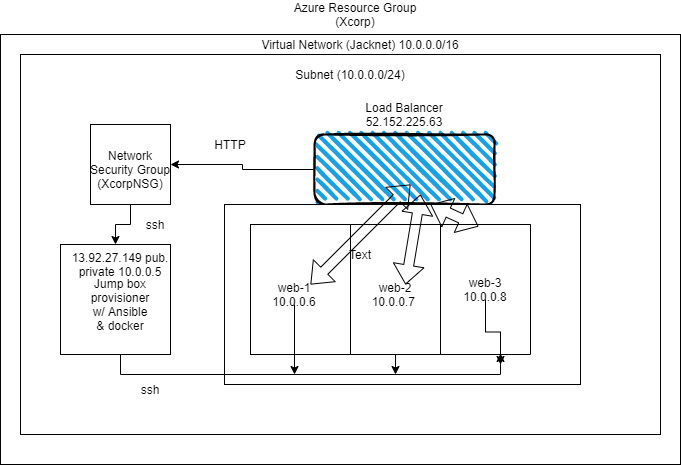

The diagram above was exported from draw.io. Its source (the exported page's mxGraphModel, read from the mxfile embedded in the PNG):
<mxGraphModel dx="1226" dy="1115" grid="1" gridSize="10" guides="1" tooltips="1" connect="1" arrows="1" fold="1" page="1" pageScale="1" pageWidth="827" pageHeight="1169" math="0" shadow="0">
  <root>
    <mxCell id="0" />
    <mxCell id="1" parent="0" />
    <mxCell id="S-EKEu_CFuDKCl_0j2-d-2" value="" style="rounded=0;whiteSpace=wrap;html=1;" parent="1" vertex="1">
      <mxGeometry x="70" y="220" width="680" height="430" as="geometry" />
    </mxCell>
    <mxCell id="S-EKEu_CFuDKCl_0j2-d-11" value="" style="rounded=0;whiteSpace=wrap;html=1;" parent="1" vertex="1">
      <mxGeometry x="90" y="240" width="640" height="380" as="geometry" />
    </mxCell>
    <mxCell id="S-EKEu_CFuDKCl_0j2-d-3" value="Azure Resource Group (Xcorp)" style="text;html=1;strokeColor=none;fillColor=none;align=center;verticalAlign=middle;whiteSpace=wrap;rounded=0;" parent="1" vertex="1">
      <mxGeometry x="360" y="190" width="130" height="20" as="geometry" />
    </mxCell>
    <mxCell id="S-EKEu_CFuDKCl_0j2-d-27" style="edgeStyle=orthogonalEdgeStyle;rounded=0;orthogonalLoop=1;jettySize=auto;html=1;exitX=0;exitY=0.5;exitDx=0;exitDy=0;" parent="1" source="S-EKEu_CFuDKCl_0j2-d-4" target="S-EKEu_CFuDKCl_0j2-d-16" edge="1">
      <mxGeometry relative="1" as="geometry" />
    </mxCell>
    <mxCell id="S-EKEu_CFuDKCl_0j2-d-4" value="" style="rounded=1;whiteSpace=wrap;html=1;strokeWidth=2;fillWeight=4;hachureGap=8;hachureAngle=45;fillColor=#1ba1e2;sketch=1;" parent="1" vertex="1">
      <mxGeometry x="384" y="320" width="180" height="70" as="geometry" />
    </mxCell>
    <mxCell id="S-EKEu_CFuDKCl_0j2-d-5" value="Load Balancer 52.152.225.63" style="text;html=1;strokeColor=none;fillColor=none;align=center;verticalAlign=middle;whiteSpace=wrap;rounded=0;" parent="1" vertex="1">
      <mxGeometry x="429" y="290" width="90" height="20" as="geometry" />
    </mxCell>
    <mxCell id="S-EKEu_CFuDKCl_0j2-d-12" value="Virtual Network (Jacknet) 10.0.0.0/16" style="text;html=1;strokeColor=none;fillColor=none;align=center;verticalAlign=middle;whiteSpace=wrap;rounded=0;" parent="1" vertex="1">
      <mxGeometry x="330" y="220" width="200" height="20" as="geometry" />
    </mxCell>
    <mxCell id="S-EKEu_CFuDKCl_0j2-d-13" value="Subnet (10.0.0.0/24)" style="text;html=1;strokeColor=none;fillColor=none;align=center;verticalAlign=middle;whiteSpace=wrap;rounded=0;" parent="1" vertex="1">
      <mxGeometry x="280" y="250" width="280" height="20" as="geometry" />
    </mxCell>
    <mxCell id="S-EKEu_CFuDKCl_0j2-d-30" style="edgeStyle=orthogonalEdgeStyle;rounded=0;orthogonalLoop=1;jettySize=auto;html=1;exitX=0.5;exitY=1;exitDx=0;exitDy=0;" parent="1" source="S-EKEu_CFuDKCl_0j2-d-16" target="S-EKEu_CFuDKCl_0j2-d-28" edge="1">
      <mxGeometry relative="1" as="geometry" />
    </mxCell>
    <mxCell id="S-EKEu_CFuDKCl_0j2-d-16" value="" style="whiteSpace=wrap;html=1;aspect=fixed;" parent="1" vertex="1">
      <mxGeometry x="160" y="310" width="80" height="80" as="geometry" />
    </mxCell>
    <mxCell id="S-EKEu_CFuDKCl_0j2-d-17" value="Network Security Group (XcorpNSG)" style="text;html=1;strokeColor=none;fillColor=none;align=center;verticalAlign=middle;whiteSpace=wrap;rounded=0;" parent="1" vertex="1">
      <mxGeometry x="155" y="345" width="90" height="20" as="geometry" />
    </mxCell>
    <mxCell id="S-EKEu_CFuDKCl_0j2-d-18" value="" style="swimlane;startSize=0;" parent="1" vertex="1">
      <mxGeometry x="330" y="410" width="320" height="160" as="geometry" />
    </mxCell>
    <mxCell id="S-EKEu_CFuDKCl_0j2-d-25" value="" style="rounded=0;whiteSpace=wrap;html=1;" parent="S-EKEu_CFuDKCl_0j2-d-18" vertex="1">
      <mxGeometry x="-36" y="-20" width="356" height="180" as="geometry" />
    </mxCell>
    <mxCell id="S-EKEu_CFuDKCl_0j2-d-32" style="edgeStyle=orthogonalEdgeStyle;rounded=0;orthogonalLoop=1;jettySize=auto;html=1;exitX=0.5;exitY=1;exitDx=0;exitDy=0;" parent="1" source="S-EKEu_CFuDKCl_0j2-d-19" edge="1">
      <mxGeometry relative="1" as="geometry">
        <mxPoint x="465" y="560" as="targetPoint" />
      </mxGeometry>
    </mxCell>
    <mxCell id="S-EKEu_CFuDKCl_0j2-d-19" value="" style="swimlane;startSize=0;" parent="1" vertex="1">
      <mxGeometry x="420" y="410" width="90" height="130" as="geometry" />
    </mxCell>
    <mxCell id="S-EKEu_CFuDKCl_0j2-d-22" value="web-2 10.0.0.7&amp;nbsp;" style="text;html=1;strokeColor=none;fillColor=none;align=center;verticalAlign=middle;whiteSpace=wrap;rounded=0;" parent="S-EKEu_CFuDKCl_0j2-d-19" vertex="1">
      <mxGeometry x="25" y="60" width="40" height="20" as="geometry" />
    </mxCell>
    <mxCell id="S-EKEu_CFuDKCl_0j2-d-20" value="" style="swimlane;startSize=0;" parent="1" vertex="1">
      <mxGeometry x="510" y="410" width="90" height="130" as="geometry" />
    </mxCell>
    <mxCell id="S-EKEu_CFuDKCl_0j2-d-23" value="web-3 10.0.0.8" style="text;html=1;strokeColor=none;fillColor=none;align=center;verticalAlign=middle;whiteSpace=wrap;rounded=0;" parent="S-EKEu_CFuDKCl_0j2-d-20" vertex="1">
      <mxGeometry x="25" y="55" width="40" height="20" as="geometry" />
    </mxCell>
    <mxCell id="S-EKEu_CFuDKCl_0j2-d-26" value="" style="rounded=0;whiteSpace=wrap;html=1;" parent="1" vertex="1">
      <mxGeometry x="320" y="410" width="100" height="130" as="geometry" />
    </mxCell>
    <mxCell id="S-EKEu_CFuDKCl_0j2-d-33" style="edgeStyle=orthogonalEdgeStyle;rounded=0;orthogonalLoop=1;jettySize=auto;html=1;exitX=0.5;exitY=1;exitDx=0;exitDy=0;" parent="1" source="S-EKEu_CFuDKCl_0j2-d-21" edge="1">
      <mxGeometry relative="1" as="geometry">
        <mxPoint x="364" y="560" as="targetPoint" />
      </mxGeometry>
    </mxCell>
    <mxCell id="S-EKEu_CFuDKCl_0j2-d-21" value="web-1 10.0.0.6" style="text;html=1;strokeColor=none;fillColor=none;align=center;verticalAlign=middle;whiteSpace=wrap;rounded=0;" parent="1" vertex="1">
      <mxGeometry x="344" y="470" width="40" height="20" as="geometry" />
    </mxCell>
    <mxCell id="S-EKEu_CFuDKCl_0j2-d-31" style="edgeStyle=orthogonalEdgeStyle;rounded=0;orthogonalLoop=1;jettySize=auto;html=1;exitX=0.5;exitY=1;exitDx=0;exitDy=0;entryX=0.667;entryY=0.992;entryDx=0;entryDy=0;entryPerimeter=0;" parent="1" source="S-EKEu_CFuDKCl_0j2-d-28" target="S-EKEu_CFuDKCl_0j2-d-20" edge="1">
      <mxGeometry relative="1" as="geometry">
        <Array as="points">
          <mxPoint x="190" y="560" />
          <mxPoint x="570" y="560" />
        </Array>
      </mxGeometry>
    </mxCell>
    <mxCell id="S-EKEu_CFuDKCl_0j2-d-28" value="" style="whiteSpace=wrap;html=1;aspect=fixed;" parent="1" vertex="1">
      <mxGeometry x="130" y="430" width="110" height="110" as="geometry" />
    </mxCell>
    <mxCell id="S-EKEu_CFuDKCl_0j2-d-29" value="Jump box provisioner w/ Ansible &amp;amp; docker" style="text;html=1;strokeColor=none;fillColor=none;align=center;verticalAlign=middle;whiteSpace=wrap;rounded=0;" parent="1" vertex="1">
      <mxGeometry x="170" y="480" width="40" height="20" as="geometry" />
    </mxCell>
    <mxCell id="S-EKEu_CFuDKCl_0j2-d-34" style="edgeStyle=orthogonalEdgeStyle;rounded=0;orthogonalLoop=1;jettySize=auto;html=1;exitX=0.5;exitY=1;exitDx=0;exitDy=0;" parent="1" source="S-EKEu_CFuDKCl_0j2-d-23" edge="1">
      <mxGeometry relative="1" as="geometry">
        <mxPoint x="570" y="550" as="targetPoint" />
      </mxGeometry>
    </mxCell>
    <mxCell id="S-EKEu_CFuDKCl_0j2-d-35" value="HTTP" style="text;html=1;strokeColor=none;fillColor=none;align=center;verticalAlign=middle;whiteSpace=wrap;rounded=0;" parent="1" vertex="1">
      <mxGeometry x="280" y="320" width="40" height="20" as="geometry" />
    </mxCell>
    <mxCell id="S-EKEu_CFuDKCl_0j2-d-36" value="ssh" style="text;html=1;strokeColor=none;fillColor=none;align=center;verticalAlign=middle;whiteSpace=wrap;rounded=0;" parent="1" vertex="1">
      <mxGeometry x="205" y="400" width="40" height="20" as="geometry" />
    </mxCell>
    <mxCell id="S-EKEu_CFuDKCl_0j2-d-37" value="ssh" style="text;html=1;strokeColor=none;fillColor=none;align=center;verticalAlign=middle;whiteSpace=wrap;rounded=0;" parent="1" vertex="1">
      <mxGeometry x="200" y="565" width="40" height="20" as="geometry" />
    </mxCell>
    <mxCell id="S-EKEu_CFuDKCl_0j2-d-38" value="Text" style="text;html=1;strokeColor=none;fillColor=none;align=center;verticalAlign=middle;whiteSpace=wrap;rounded=0;" parent="1" vertex="1">
      <mxGeometry x="410" y="430" width="40" height="20" as="geometry" />
    </mxCell>
    <mxCell id="S-EKEu_CFuDKCl_0j2-d-39" value="13.92.27.149 pub. private 10.0.0.5" style="text;html=1;strokeColor=none;fillColor=none;align=center;verticalAlign=middle;whiteSpace=wrap;rounded=0;" parent="1" vertex="1">
      <mxGeometry x="130" y="440" width="120" height="20" as="geometry" />
    </mxCell>
    <mxCell id="S-EKEu_CFuDKCl_0j2-d-40" value="" style="shape=flexArrow;endArrow=classic;startArrow=classic;html=1;" parent="1" edge="1">
      <mxGeometry width="100" height="100" relative="1" as="geometry">
        <mxPoint x="380" y="470" as="sourcePoint" />
        <mxPoint x="480" y="370" as="targetPoint" />
      </mxGeometry>
    </mxCell>
    <mxCell id="S-EKEu_CFuDKCl_0j2-d-41" value="" style="shape=flexArrow;endArrow=classic;startArrow=classic;html=1;exitX=0.75;exitY=0;exitDx=0;exitDy=0;" parent="1" source="S-EKEu_CFuDKCl_0j2-d-22" edge="1">
      <mxGeometry width="100" height="100" relative="1" as="geometry">
        <mxPoint x="390" y="480" as="sourcePoint" />
        <mxPoint x="490" y="380" as="targetPoint" />
      </mxGeometry>
    </mxCell>
    <mxCell id="S-EKEu_CFuDKCl_0j2-d-42" value="" style="shape=flexArrow;endArrow=classic;startArrow=classic;html=1;exitX=0.422;exitY=0.015;exitDx=0;exitDy=0;exitPerimeter=0;" parent="1" source="S-EKEu_CFuDKCl_0j2-d-20" edge="1">
      <mxGeometry width="100" height="100" relative="1" as="geometry">
        <mxPoint x="400" y="490" as="sourcePoint" />
        <mxPoint x="500" y="390" as="targetPoint" />
      </mxGeometry>
    </mxCell>
  </root>
</mxGraphModel>